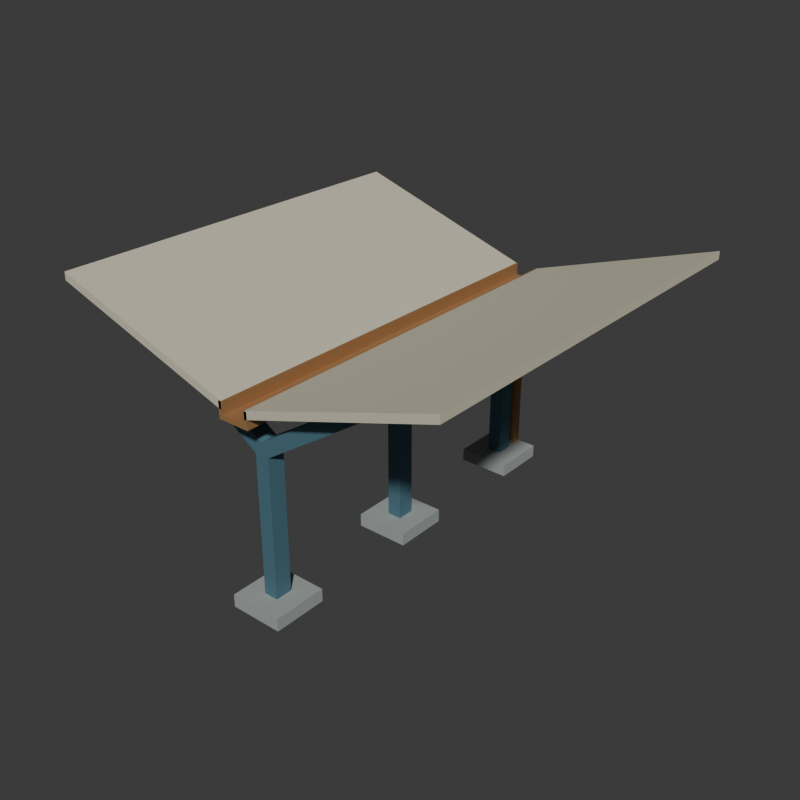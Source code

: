 # Source: source.blend  (saved by Blender 4.3.34; exported with 4.5.12 LTS)
import bpy
from mathutils import Matrix  # noqa: F401  (used for matrix-valued properties, if any)

bpy.ops.wm.read_factory_settings(use_empty=True)
scene = bpy.context.scene
scene.name = 'Scene'

# ---- collections
col_collection = bpy.data.collections.new('Collection'); scene.collection.children.link(col_collection)

# ---- materials (node trees are filled in below, after node groups)
mat_inwardroofwarmivory = bpy.data.materials.new('InwardRoofWarmIvory')
mat_inwardroofwarmivory.diffuse_color = (0.64, 0.6, 0.46, 1.0)
mat_centralyframedeepblue = bpy.data.materials.new('CentralYFrameDeepBlue')
mat_centralyframedeepblue.diffuse_color = (0.09, 0.21, 0.27, 1.0)
mat_valleytroughmutedcopper = bpy.data.materials.new('ValleyTroughMutedCopper')
mat_valleytroughmutedcopper.diffuse_color = (0.48, 0.26, 0.11, 1.0)
mat_foundationstone = bpy.data.materials.new('FoundationStone')
mat_foundationstone.diffuse_color = (0.34, 0.37, 0.36, 1.0)

# ---- material node trees
mat_inwardroofwarmivory.use_nodes = True; mat_inwardroofwarmivory.node_tree.nodes.clear()
_N = mat_inwardroofwarmivory.node_tree.nodes; _L = mat_inwardroofwarmivory.node_tree.links
n0 = _N.new('ShaderNodeBsdfPrincipled'); n0.name = 'Principled BSDF'; n0.location = (10, 300)
n0.inputs[0].default_value = (0.64, 0.6, 0.46, 1.0)
n0.inputs[1].default_value = 0.05
n0.inputs[2].default_value = 0.82
n1 = _N.new('ShaderNodeOutputMaterial'); n1.name = 'Material Output'; n1.location = (300, 300)
_L.new(n0.outputs[0], n1.inputs[0])
n1.is_active_output = True
mat_centralyframedeepblue.use_nodes = True; mat_centralyframedeepblue.node_tree.nodes.clear()
_N = mat_centralyframedeepblue.node_tree.nodes; _L = mat_centralyframedeepblue.node_tree.links
n0 = _N.new('ShaderNodeBsdfPrincipled'); n0.name = 'Principled BSDF'; n0.location = (10, 300)
n0.inputs[0].default_value = (0.09, 0.21, 0.27, 1.0)
n0.inputs[1].default_value = 0.32
n0.inputs[2].default_value = 0.67
n1 = _N.new('ShaderNodeOutputMaterial'); n1.name = 'Material Output'; n1.location = (300, 300)
_L.new(n0.outputs[0], n1.inputs[0])
n1.is_active_output = True
mat_valleytroughmutedcopper.use_nodes = True; mat_valleytroughmutedcopper.node_tree.nodes.clear()
_N = mat_valleytroughmutedcopper.node_tree.nodes; _L = mat_valleytroughmutedcopper.node_tree.links
n0 = _N.new('ShaderNodeBsdfPrincipled'); n0.name = 'Principled BSDF'; n0.location = (10, 300)
n0.inputs[0].default_value = (0.48, 0.26, 0.11, 1.0)
n0.inputs[1].default_value = 0.45
n0.inputs[2].default_value = 0.63
n1 = _N.new('ShaderNodeOutputMaterial'); n1.name = 'Material Output'; n1.location = (300, 300)
_L.new(n0.outputs[0], n1.inputs[0])
n1.is_active_output = True
mat_foundationstone.use_nodes = True; mat_foundationstone.node_tree.nodes.clear()
_N = mat_foundationstone.node_tree.nodes; _L = mat_foundationstone.node_tree.links
n0 = _N.new('ShaderNodeBsdfPrincipled'); n0.name = 'Principled BSDF'; n0.location = (10, 300)
n0.inputs[0].default_value = (0.34, 0.37, 0.36, 1.0)
n0.inputs[2].default_value = 0.94
n1 = _N.new('ShaderNodeOutputMaterial'); n1.name = 'Material Output'; n1.location = (300, 300)
_L.new(n0.outputs[0], n1.inputs[0])
n1.is_active_output = True

# ---- world
world_world = bpy.data.worlds.new('World'); scene.world = world_world
world_world.use_nodes = True; world_world.node_tree.nodes.clear()
_N = world_world.node_tree.nodes; _L = world_world.node_tree.links
n0 = _N.new('ShaderNodeOutputWorld'); n0.name = 'World Output'; n0.location = (300, 300)
n1 = _N.new('ShaderNodeBackground'); n1.name = 'Background'; n1.location = (10, 300)
n1.inputs[0].default_value = (0.05088, 0.05088, 0.05088, 1.0)
_L.new(n1.outputs[0], n0.inputs[0])
n0.is_active_output = True
world_world.color = (0.05088, 0.05088, 0.05088)
world_world.sun_shadow_jitter_overblur = 0.0

# ---- meshes
me_wholeinwardfallingroofwing_1mesh = bpy.data.meshes.new('WholeInwardFallingRoofWing-1Mesh')
me_wholeinwardfallingroofwing_1mesh.from_pydata([(-0.18, -2.8, 2.91), (-2.8, -2.8, 3.76), (-2.8, -2.8, 3.65), (-0.18, -2.8, 2.8), (-0.18, 2.8, 2.91), (-2.8, 2.8, 3.76), (-2.8, 2.8, 3.65), (-0.18, 2.8, 2.8)], [], [(3, 0, 1), (5, 4, 7), (1, 2, 3), (7, 6, 5), (0, 5, 1), (0, 4, 5), (1, 6, 2), (1, 5, 6), (2, 7, 3), (2, 6, 7), (3, 4, 0), (3, 7, 4)])
me_wholeinwardfallingroofwing_1mesh.materials.append(mat_inwardroofwarmivory)
me_wholeinwardfallingroofwing_1mesh.materials.append(mat_centralyframedeepblue)
me_wholeinwardfallingroofwing_1mesh.materials.append(mat_valleytroughmutedcopper)
me_wholeinwardfallingroofwing_1mesh.materials.append(mat_foundationstone)
me_wholeinwardfallingroofwing_1mesh.update()
me_wholeinwardfallingroofwing1mesh = bpy.data.meshes.new('WholeInwardFallingRoofWing1Mesh')
me_wholeinwardfallingroofwing1mesh.from_pydata([(0.18, -2.8, 2.8), (2.8, -2.8, 3.65), (2.8, -2.8, 3.76), (0.18, -2.8, 2.91), (0.18, 2.8, 2.8), (2.8, 2.8, 3.65), (2.8, 2.8, 3.76), (0.18, 2.8, 2.91)], [], [(3, 0, 1), (5, 4, 7), (1, 2, 3), (7, 6, 5), (0, 5, 1), (0, 4, 5), (1, 6, 2), (1, 5, 6), (2, 7, 3), (2, 6, 7), (3, 4, 0), (3, 7, 4)])
me_wholeinwardfallingroofwing1mesh.materials.append(mat_inwardroofwarmivory)
me_wholeinwardfallingroofwing1mesh.materials.append(mat_centralyframedeepblue)
me_wholeinwardfallingroofwing1mesh.materials.append(mat_valleytroughmutedcopper)
me_wholeinwardfallingroofwing1mesh.materials.append(mat_foundationstone)
me_wholeinwardfallingroofwing1mesh.update()
me_wholeopencentralvalleytroughmesh = bpy.data.meshes.new('WholeOpenCentralValleyTroughMesh')
me_wholeopencentralvalleytroughmesh.from_pydata([(-0.22, -2.8, 2.91), (-0.22, -2.8, 2.68), (0.22, -2.8, 2.68), (0.22, -2.8, 2.91), (0.16, -2.8, 2.91), (0.16, -2.8, 2.74), (-0.16, -2.8, 2.74), (-0.16, -2.8, 2.91), (-0.22, 2.8, 2.91), (-0.22, 2.8, 2.68), (0.22, 2.8, 2.68), (0.22, 2.8, 2.91), (0.16, 2.8, 2.91), (0.16, 2.8, 2.74), (-0.16, 2.8, 2.74), (-0.16, 2.8, 2.91)], [], [(7, 0, 1), (9, 8, 15), (2, 3, 4), (12, 11, 10), (2, 4, 5), (13, 12, 10), (1, 2, 5), (13, 10, 9), (1, 5, 6), (14, 13, 9), (1, 6, 7), (15, 14, 9), (0, 9, 1), (0, 8, 9), (1, 10, 2), (1, 9, 10), (2, 11, 3), (2, 10, 11), (3, 12, 4), (3, 11, 12), (4, 13, 5), (4, 12, 13), (5, 14, 6), (5, 13, 14), (6, 15, 7), (6, 14, 15), (7, 8, 0), (7, 15, 8)])
me_wholeopencentralvalleytroughmesh.polygons.foreach_set('material_index', [2, 2, 2, 2, 2, 2, 2, 2, 2, 2, 2, 2, 2, 2, 2, 2, 2, 2, 2, 2, 2, 2, 2, 2, 2, 2, 2, 2])
me_wholeopencentralvalleytroughmesh.materials.append(mat_inwardroofwarmivory)
me_wholeopencentralvalleytroughmesh.materials.append(mat_centralyframedeepblue)
me_wholeopencentralvalleytroughmesh.materials.append(mat_valleytroughmutedcopper)
me_wholeopencentralvalleytroughmesh.materials.append(mat_foundationstone)
me_wholeopencentralvalleytroughmesh.update()
me_wholegroundedfoot0mesh = bpy.data.meshes.new('WholeGroundedFoot0Mesh')
me_wholegroundedfoot0mesh.from_pydata([(-0.37, -2.68, 0.0), (0.37, -2.68, 0.0), (-0.37, -1.92, 0.0), (0.37, -1.92, 0.0), (-0.37, -2.68, 0.18), (0.37, -2.68, 0.18), (-0.37, -1.92, 0.18), (0.37, -1.92, 0.18)], [], [(0, 2, 3), (0, 3, 1), (4, 5, 7), (4, 7, 6), (0, 1, 5), (0, 5, 4), (2, 6, 7), (2, 7, 3), (0, 4, 6), (0, 6, 2), (1, 3, 7), (1, 7, 5)])
me_wholegroundedfoot0mesh.polygons.foreach_set('material_index', [3, 3, 3, 3, 3, 3, 3, 3, 3, 3, 3, 3])
me_wholegroundedfoot0mesh.materials.append(mat_inwardroofwarmivory)
me_wholegroundedfoot0mesh.materials.append(mat_centralyframedeepblue)
me_wholegroundedfoot0mesh.materials.append(mat_valleytroughmutedcopper)
me_wholegroundedfoot0mesh.materials.append(mat_foundationstone)
me_wholegroundedfoot0mesh.update()
me_wholecentralbranchingsupport0mesh = bpy.data.meshes.new('WholeCentralBranchingSupport0Mesh')
me_wholecentralbranchingsupport0mesh.from_pydata([(-0.1, -2.42, 0.16), (0.1, -2.42, 0.16), (0.1, -2.42, 2.13), (1.78, -2.42, 3.25), (1.7, -2.42, 3.39), (0.0, -2.42, 2.3), (-1.7, -2.42, 3.39), (-1.78, -2.42, 3.25), (-0.1, -2.42, 2.13), (-0.1, -2.18, 0.16), (0.1, -2.18, 0.16), (0.1, -2.18, 2.13), (1.78, -2.18, 3.25), (1.7, -2.18, 3.39), (0.0, -2.18, 2.3), (-1.7, -2.18, 3.39), (-1.78, -2.18, 3.25), (-0.1, -2.18, 2.13)], [], [(8, 0, 1), (10, 9, 17), (8, 1, 2), (11, 10, 17), (8, 2, 3), (12, 11, 17), (8, 3, 4), (13, 12, 17), (8, 4, 5), (14, 13, 17), (8, 5, 6), (15, 14, 17), (6, 7, 8), (17, 16, 15), (0, 10, 1), (0, 9, 10), (1, 11, 2), (1, 10, 11), (2, 12, 3), (2, 11, 12), (3, 13, 4), (3, 12, 13), (4, 14, 5), (4, 13, 14), (5, 15, 6), (5, 14, 15), (6, 16, 7), (6, 15, 16), (7, 17, 8), (7, 16, 17), (8, 9, 0), (8, 17, 9)])
me_wholecentralbranchingsupport0mesh.polygons.foreach_set('material_index', [1, 1, 1, 1, 1, 1, 1, 1, 1, 1, 1, 1, 1, 1, 1, 1, 1, 1, 1, 1, 1, 1, 1, 1, 1, 1, 1, 1, 1, 1, 1, 1])
me_wholecentralbranchingsupport0mesh.materials.append(mat_inwardroofwarmivory)
me_wholecentralbranchingsupport0mesh.materials.append(mat_centralyframedeepblue)
me_wholecentralbranchingsupport0mesh.materials.append(mat_valleytroughmutedcopper)
me_wholecentralbranchingsupport0mesh.materials.append(mat_foundationstone)
me_wholecentralbranchingsupport0mesh.update()
me_wholegroundedfoot1mesh = bpy.data.meshes.new('WholeGroundedFoot1Mesh')
me_wholegroundedfoot1mesh.from_pydata([(-0.37, -0.38, 0.0), (0.37, -0.38, 0.0), (-0.37, 0.38, 0.0), (0.37, 0.38, 0.0), (-0.37, -0.38, 0.18), (0.37, -0.38, 0.18), (-0.37, 0.38, 0.18), (0.37, 0.38, 0.18)], [], [(0, 2, 3), (0, 3, 1), (4, 5, 7), (4, 7, 6), (0, 1, 5), (0, 5, 4), (2, 6, 7), (2, 7, 3), (0, 4, 6), (0, 6, 2), (1, 3, 7), (1, 7, 5)])
me_wholegroundedfoot1mesh.polygons.foreach_set('material_index', [3, 3, 3, 3, 3, 3, 3, 3, 3, 3, 3, 3])
me_wholegroundedfoot1mesh.materials.append(mat_inwardroofwarmivory)
me_wholegroundedfoot1mesh.materials.append(mat_centralyframedeepblue)
me_wholegroundedfoot1mesh.materials.append(mat_valleytroughmutedcopper)
me_wholegroundedfoot1mesh.materials.append(mat_foundationstone)
me_wholegroundedfoot1mesh.update()
me_wholecentralbranchingsupport1mesh = bpy.data.meshes.new('WholeCentralBranchingSupport1Mesh')
me_wholecentralbranchingsupport1mesh.from_pydata([(-0.1, -0.12, 0.16), (0.1, -0.12, 0.16), (0.1, -0.12, 2.13), (1.78, -0.12, 3.25), (1.7, -0.12, 3.39), (0.0, -0.12, 2.3), (-1.7, -0.12, 3.39), (-1.78, -0.12, 3.25), (-0.1, -0.12, 2.13), (-0.1, 0.12, 0.16), (0.1, 0.12, 0.16), (0.1, 0.12, 2.13), (1.78, 0.12, 3.25), (1.7, 0.12, 3.39), (0.0, 0.12, 2.3), (-1.7, 0.12, 3.39), (-1.78, 0.12, 3.25), (-0.1, 0.12, 2.13)], [], [(8, 0, 1), (10, 9, 17), (8, 1, 2), (11, 10, 17), (8, 2, 3), (12, 11, 17), (8, 3, 4), (13, 12, 17), (8, 4, 5), (14, 13, 17), (8, 5, 6), (15, 14, 17), (6, 7, 8), (17, 16, 15), (0, 10, 1), (0, 9, 10), (1, 11, 2), (1, 10, 11), (2, 12, 3), (2, 11, 12), (3, 13, 4), (3, 12, 13), (4, 14, 5), (4, 13, 14), (5, 15, 6), (5, 14, 15), (6, 16, 7), (6, 15, 16), (7, 17, 8), (7, 16, 17), (8, 9, 0), (8, 17, 9)])
me_wholecentralbranchingsupport1mesh.polygons.foreach_set('material_index', [1, 1, 1, 1, 1, 1, 1, 1, 1, 1, 1, 1, 1, 1, 1, 1, 1, 1, 1, 1, 1, 1, 1, 1, 1, 1, 1, 1, 1, 1, 1, 1])
me_wholecentralbranchingsupport1mesh.materials.append(mat_inwardroofwarmivory)
me_wholecentralbranchingsupport1mesh.materials.append(mat_centralyframedeepblue)
me_wholecentralbranchingsupport1mesh.materials.append(mat_valleytroughmutedcopper)
me_wholecentralbranchingsupport1mesh.materials.append(mat_foundationstone)
me_wholecentralbranchingsupport1mesh.update()
me_wholegroundedfoot2mesh = bpy.data.meshes.new('WholeGroundedFoot2Mesh')
me_wholegroundedfoot2mesh.from_pydata([(-0.37, 1.92, 0.0), (0.37, 1.92, 0.0), (-0.37, 2.68, 0.0), (0.37, 2.68, 0.0), (-0.37, 1.92, 0.18), (0.37, 1.92, 0.18), (-0.37, 2.68, 0.18), (0.37, 2.68, 0.18)], [], [(0, 2, 3), (0, 3, 1), (4, 5, 7), (4, 7, 6), (0, 1, 5), (0, 5, 4), (2, 6, 7), (2, 7, 3), (0, 4, 6), (0, 6, 2), (1, 3, 7), (1, 7, 5)])
me_wholegroundedfoot2mesh.polygons.foreach_set('material_index', [3, 3, 3, 3, 3, 3, 3, 3, 3, 3, 3, 3])
me_wholegroundedfoot2mesh.materials.append(mat_inwardroofwarmivory)
me_wholegroundedfoot2mesh.materials.append(mat_centralyframedeepblue)
me_wholegroundedfoot2mesh.materials.append(mat_valleytroughmutedcopper)
me_wholegroundedfoot2mesh.materials.append(mat_foundationstone)
me_wholegroundedfoot2mesh.update()
me_wholecentralbranchingsupport2mesh = bpy.data.meshes.new('WholeCentralBranchingSupport2Mesh')
me_wholecentralbranchingsupport2mesh.from_pydata([(-0.1, 2.18, 0.16), (0.1, 2.18, 0.16), (0.1, 2.18, 2.13), (1.78, 2.18, 3.25), (1.7, 2.18, 3.39), (0.0, 2.18, 2.3), (-1.7, 2.18, 3.39), (-1.78, 2.18, 3.25), (-0.1, 2.18, 2.13), (-0.1, 2.42, 0.16), (0.1, 2.42, 0.16), (0.1, 2.42, 2.13), (1.78, 2.42, 3.25), (1.7, 2.42, 3.39), (0.0, 2.42, 2.3), (-1.7, 2.42, 3.39), (-1.78, 2.42, 3.25), (-0.1, 2.42, 2.13)], [], [(8, 0, 1), (10, 9, 17), (8, 1, 2), (11, 10, 17), (8, 2, 3), (12, 11, 17), (8, 3, 4), (13, 12, 17), (8, 4, 5), (14, 13, 17), (8, 5, 6), (15, 14, 17), (6, 7, 8), (17, 16, 15), (0, 10, 1), (0, 9, 10), (1, 11, 2), (1, 10, 11), (2, 12, 3), (2, 11, 12), (3, 13, 4), (3, 12, 13), (4, 14, 5), (4, 13, 14), (5, 15, 6), (5, 14, 15), (6, 16, 7), (6, 15, 16), (7, 17, 8), (7, 16, 17), (8, 9, 0), (8, 17, 9)])
me_wholecentralbranchingsupport2mesh.polygons.foreach_set('material_index', [1, 1, 1, 1, 1, 1, 1, 1, 1, 1, 1, 1, 1, 1, 1, 1, 1, 1, 1, 1, 1, 1, 1, 1, 1, 1, 1, 1, 1, 1, 1, 1])
me_wholecentralbranchingsupport2mesh.materials.append(mat_inwardroofwarmivory)
me_wholecentralbranchingsupport2mesh.materials.append(mat_centralyframedeepblue)
me_wholecentralbranchingsupport2mesh.materials.append(mat_valleytroughmutedcopper)
me_wholecentralbranchingsupport2mesh.materials.append(mat_foundationstone)
me_wholecentralbranchingsupport2mesh.update()
me_wholehollowreardownpipemesh = bpy.data.meshes.new('WholeHollowRearDownpipeMesh')
me_wholehollowreardownpipemesh.from_pydata([(0.095, 2.65, 0.18), (0.09176, 2.675, 0.18), (0.08227, 2.697, 0.18), (0.06718, 2.717, 0.18), (0.0475, 2.732, 0.18), (0.02459, 2.742, 0.18), (5.817e-18, 2.745, 0.18), (-0.02459, 2.742, 0.18), (-0.0475, 2.732, 0.18), (-0.06718, 2.717, 0.18), (-0.08227, 2.697, 0.18), (-0.09176, 2.675, 0.18), (-0.095, 2.65, 0.18), (-0.09176, 2.625, 0.18), (-0.08227, 2.602, 0.18), (-0.06718, 2.583, 0.18), (-0.0475, 2.568, 0.18), (-0.02459, 2.558, 0.18), (-1.745e-17, 2.555, 0.18), (0.02459, 2.558, 0.18), (0.0475, 2.568, 0.18), (0.06718, 2.583, 0.18), (0.08227, 2.602, 0.18), (0.09176, 2.625, 0.18), (0.095, 2.65, 2.69), (0.09176, 2.675, 2.69), (0.08227, 2.697, 2.69), (0.06718, 2.717, 2.69), (0.0475, 2.732, 2.69), (0.02459, 2.742, 2.69), (5.817e-18, 2.745, 2.69), (-0.02459, 2.742, 2.69), (-0.0475, 2.732, 2.69), (-0.06718, 2.717, 2.69), (-0.08227, 2.697, 2.69), (-0.09176, 2.675, 2.69), (-0.095, 2.65, 2.69), (-0.09176, 2.625, 2.69), (-0.08227, 2.602, 2.69), (-0.06718, 2.583, 2.69), (-0.0475, 2.568, 2.69), (-0.02459, 2.558, 2.69), (-1.745e-17, 2.555, 2.69), (0.02459, 2.558, 2.69), (0.0475, 2.568, 2.69), (0.06718, 2.583, 2.69), (0.08227, 2.602, 2.69), (0.09176, 2.625, 2.69), (0.065, 2.65, 2.69), (0.06279, 2.667, 2.69), (0.05629, 2.682, 2.69), (0.04596, 2.696, 2.69), (0.0325, 2.706, 2.69), (0.01682, 2.713, 2.69), (3.98e-18, 2.715, 2.69), (-0.01682, 2.713, 2.69), (-0.0325, 2.706, 2.69), (-0.04596, 2.696, 2.69), (-0.05629, 2.682, 2.69), (-0.06279, 2.667, 2.69), (-0.065, 2.65, 2.69), (-0.06279, 2.633, 2.69), (-0.05629, 2.618, 2.69), (-0.04596, 2.604, 2.69), (-0.0325, 2.594, 2.69), (-0.01682, 2.587, 2.69), (-1.194e-17, 2.585, 2.69), (0.01682, 2.587, 2.69), (0.0325, 2.594, 2.69), (0.04596, 2.604, 2.69), (0.05629, 2.618, 2.69), (0.06279, 2.633, 2.69), (0.065, 2.65, 0.18), (0.06279, 2.667, 0.18), (0.05629, 2.682, 0.18), (0.04596, 2.696, 0.18), (0.0325, 2.706, 0.18), (0.01682, 2.713, 0.18), (3.98e-18, 2.715, 0.18), (-0.01682, 2.713, 0.18), (-0.0325, 2.706, 0.18), (-0.04596, 2.696, 0.18), (-0.05629, 2.682, 0.18), (-0.06279, 2.667, 0.18), (-0.065, 2.65, 0.18), (-0.06279, 2.633, 0.18), (-0.05629, 2.618, 0.18), (-0.04596, 2.604, 0.18), (-0.0325, 2.594, 0.18), (-0.01682, 2.587, 0.18), (-1.194e-17, 2.585, 0.18), (0.01682, 2.587, 0.18), (0.0325, 2.594, 0.18), (0.04596, 2.604, 0.18), (0.05629, 2.618, 0.18), (0.06279, 2.633, 0.18)], [], [(0, 25, 24), (0, 1, 25), (1, 26, 25), (1, 2, 26), (2, 27, 26), (2, 3, 27), (3, 28, 27), (3, 4, 28), (4, 29, 28), (4, 5, 29), (5, 30, 29), (5, 6, 30), (6, 31, 30), (6, 7, 31), (7, 32, 31), (7, 8, 32), (8, 33, 32), (8, 9, 33), (9, 34, 33), (9, 10, 34), (10, 35, 34), (10, 11, 35), (11, 36, 35), (11, 12, 36), (12, 37, 36), (12, 13, 37), (13, 38, 37), (13, 14, 38), (14, 39, 38), (14, 15, 39), (15, 40, 39), (15, 16, 40), (16, 41, 40), (16, 17, 41), (17, 42, 41), (17, 18, 42), (18, 43, 42), (18, 19, 43), (19, 44, 43), (19, 20, 44), (20, 45, 44), (20, 21, 45), (21, 46, 45), (21, 22, 46), (22, 47, 46), (22, 23, 47), (23, 24, 47), (23, 0, 24), (24, 49, 48), (24, 25, 49), (25, 50, 49), (25, 26, 50), (26, 51, 50), (26, 27, 51), (27, 52, 51), (27, 28, 52), (28, 53, 52), (28, 29, 53), (29, 54, 53), (29, 30, 54), (30, 55, 54), (30, 31, 55), (31, 56, 55), (31, 32, 56), (32, 57, 56), (32, 33, 57), (33, 58, 57), (33, 34, 58), (34, 59, 58), (34, 35, 59), (35, 60, 59), (35, 36, 60), (36, 61, 60), (36, 37, 61), (37, 62, 61), (37, 38, 62), (38, 63, 62), (38, 39, 63), (39, 64, 63), (39, 40, 64), (40, 65, 64), (40, 41, 65), (41, 66, 65), (41, 42, 66), (42, 67, 66), (42, 43, 67), (43, 68, 67), (43, 44, 68), (44, 69, 68), (44, 45, 69), (45, 70, 69), (45, 46, 70), (46, 71, 70), (46, 47, 71), (47, 48, 71), (47, 24, 48), (48, 73, 72), (48, 49, 73), (49, 74, 73), (49, 50, 74), (50, 75, 74), (50, 51, 75), (51, 76, 75), (51, 52, 76), (52, 77, 76), (52, 53, 77), (53, 78, 77), (53, 54, 78), (54, 79, 78), (54, 55, 79), (55, 80, 79), (55, 56, 80), (56, 81, 80), (56, 57, 81), (57, 82, 81), (57, 58, 82), (58, 83, 82), (58, 59, 83), (59, 84, 83), (59, 60, 84), (60, 85, 84), (60, 61, 85), (61, 86, 85), (61, 62, 86), (62, 87, 86), (62, 63, 87), (63, 88, 87), (63, 64, 88), (64, 89, 88), (64, 65, 89), (65, 90, 89), (65, 66, 90), (66, 91, 90), (66, 67, 91), (67, 92, 91), (67, 68, 92), (68, 93, 92), (68, 69, 93), (69, 94, 93), (69, 70, 94), (70, 95, 94), (70, 71, 95), (71, 72, 95), (71, 48, 72), (72, 1, 0), (72, 73, 1), (73, 2, 1), (73, 74, 2), (74, 3, 2), (74, 75, 3), (75, 4, 3), (75, 76, 4), (76, 5, 4), (76, 77, 5), (77, 6, 5), (77, 78, 6), (78, 7, 6), (78, 79, 7), (79, 8, 7), (79, 80, 8), (80, 9, 8), (80, 81, 9), (81, 10, 9), (81, 82, 10), (82, 11, 10), (82, 83, 11), (83, 12, 11), (83, 84, 12), (84, 13, 12), (84, 85, 13), (85, 14, 13), (85, 86, 14), (86, 15, 14), (86, 87, 15), (87, 16, 15), (87, 88, 16), (88, 17, 16), (88, 89, 17), (89, 18, 17), (89, 90, 18), (90, 19, 18), (90, 91, 19), (91, 20, 19), (91, 92, 20), (92, 21, 20), (92, 93, 21), (93, 22, 21), (93, 94, 22), (94, 23, 22), (94, 95, 23), (95, 0, 23), (95, 72, 0)])
me_wholehollowreardownpipemesh.polygons.foreach_set('material_index', [2, 2, 2, 2, 2, 2, 2, 2, 2, 2, 2, 2, 2, 2, 2, 2, 2, 2, 2, 2, 2, 2, 2, 2, 2, 2, 2, 2, 2, 2, 2, 2, 2, 2, 2, 2, 2, 2, 2, 2, 2, 2, 2, 2, 2, 2, 2, 2, 2, 2, 2, 2, 2, 2, 2, 2, 2, 2, 2, 2, 2, 2, 2, 2, 2, 2, 2, 2, 2, 2, 2, 2, 2, 2, 2, 2, 2, 2, 2, 2, 2, 2, 2, 2, 2, 2, 2, 2, 2, 2, 2, 2, 2, 2, 2, 2, 2, 2, 2, 2, 2, 2, 2, 2, 2, 2, 2, 2, 2, 2, 2, 2, 2, 2, 2, 2, 2, 2, 2, 2, 2, 2, 2, 2, 2, 2, 2, 2, 2, 2, 2, 2, 2, 2, 2, 2, 2, 2, 2, 2, 2, 2, 2, 2, 2, 2, 2, 2, 2, 2, 2, 2, 2, 2, 2, 2, 2, 2, 2, 2, 2, 2, 2, 2, 2, 2, 2, 2, 2, 2, 2, 2, 2, 2, 2, 2, 2, 2, 2, 2, 2, 2, 2, 2, 2, 2, 2, 2, 2, 2, 2, 2])
me_wholehollowreardownpipemesh.materials.append(mat_inwardroofwarmivory)
me_wholehollowreardownpipemesh.materials.append(mat_centralyframedeepblue)
me_wholehollowreardownpipemesh.materials.append(mat_valleytroughmutedcopper)
me_wholehollowreardownpipemesh.materials.append(mat_foundationstone)
me_wholehollowreardownpipemesh.update()

# ---- objects
ob_wholeinwardfallingroofwing_1 = bpy.data.objects.new('WholeInwardFallingRoofWing-1', me_wholeinwardfallingroofwing_1mesh)
ob_wholeinwardfallingroofwing1 = bpy.data.objects.new('WholeInwardFallingRoofWing1', me_wholeinwardfallingroofwing1mesh)
ob_wholeopencentralvalleytrough = bpy.data.objects.new('WholeOpenCentralValleyTrough', me_wholeopencentralvalleytroughmesh)
ob_wholegroundedfoot0 = bpy.data.objects.new('WholeGroundedFoot0', me_wholegroundedfoot0mesh)
ob_wholecentralbranchingsupport0 = bpy.data.objects.new('WholeCentralBranchingSupport0', me_wholecentralbranchingsupport0mesh)
ob_wholegroundedfoot1 = bpy.data.objects.new('WholeGroundedFoot1', me_wholegroundedfoot1mesh)
ob_wholecentralbranchingsupport1 = bpy.data.objects.new('WholeCentralBranchingSupport1', me_wholecentralbranchingsupport1mesh)
ob_wholegroundedfoot2 = bpy.data.objects.new('WholeGroundedFoot2', me_wholegroundedfoot2mesh)
ob_wholecentralbranchingsupport2 = bpy.data.objects.new('WholeCentralBranchingSupport2', me_wholecentralbranchingsupport2mesh)
ob_wholehollowreardownpipe = bpy.data.objects.new('WholeHollowRearDownpipe', me_wholehollowreardownpipemesh)

# ---- transforms, parenting, visibility, modifiers, constraints
ob_wholeinwardfallingroofwing_1.location = (0.0, 0.0, 0.0)
ob_wholeinwardfallingroofwing1.location = (0.0, 0.0, 0.0)
ob_wholeopencentralvalleytrough.location = (0.0, 0.0, 0.0)
ob_wholegroundedfoot0.location = (0.0, 0.0, 0.0)
ob_wholecentralbranchingsupport0.location = (0.0, 0.0, 0.0)
ob_wholegroundedfoot1.location = (0.0, 0.0, 0.0)
ob_wholecentralbranchingsupport1.location = (0.0, 0.0, 0.0)
ob_wholegroundedfoot2.location = (0.0, 0.0, 0.0)
ob_wholecentralbranchingsupport2.location = (0.0, 0.0, 0.0)
ob_wholehollowreardownpipe.location = (0.0, 0.0, 0.0)

# ---- collection membership
scene.collection.objects.link(ob_wholeinwardfallingroofwing_1)
scene.collection.objects.link(ob_wholeinwardfallingroofwing1)
scene.collection.objects.link(ob_wholeopencentralvalleytrough)
scene.collection.objects.link(ob_wholegroundedfoot0)
scene.collection.objects.link(ob_wholecentralbranchingsupport0)
scene.collection.objects.link(ob_wholegroundedfoot1)
scene.collection.objects.link(ob_wholecentralbranchingsupport1)
scene.collection.objects.link(ob_wholegroundedfoot2)
scene.collection.objects.link(ob_wholecentralbranchingsupport2)
scene.collection.objects.link(ob_wholehollowreardownpipe)

# ---- scene / render settings (as saved in the file)
scene.frame_start = 1; scene.frame_end = 250; scene.frame_set(1)
scene.render.engine = 'CYCLES'
scene.render.resolution_x = 640
scene.render.resolution_y = 640
scene.render.use_compositing = False
scene.cycles.use_denoising = False
scene.cycles.samples = 128
scene.cycles.use_adaptive_sampling = False
bpy.context.view_layer.update()

# ---- added for rendering (the .blend has no active camera and no usable light): camera, sun
cam_auto = bpy.data.cameras.new('AutoCamera')
cam_auto.lens = 50.0
cam_auto.sensor_width = 36.0
cam_auto.clip_end = 1000.0
ob_auto_camera = bpy.data.objects.new('AutoCamera', cam_auto)
scene.collection.objects.link(ob_auto_camera)
ob_auto_camera.location = (8.1113, -9.73356, 8.36904)
ob_auto_camera.rotation_euler = (1.09748, -7.21219e-08, 0.694738)
scene.camera = ob_auto_camera
light_auto_sun = bpy.data.lights.new('AutoSun', 'SUN')
light_auto_sun.energy = 3.0
light_auto_sun.angle = 0.0523599
ob_auto_sun = bpy.data.objects.new('AutoSun', light_auto_sun)
scene.collection.objects.link(ob_auto_sun)
ob_auto_sun.rotation_euler = (0.872665, 0.174533, 0.523599)
bpy.context.view_layer.update()
